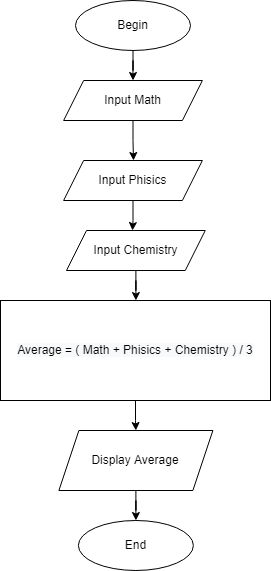

The diagram above was exported from draw.io. Its source (the exported page's mxGraphModel, read from the mxfile embedded in the PNG):
<mxGraphModel dx="868" dy="450" grid="1" gridSize="10" guides="1" tooltips="1" connect="1" arrows="1" fold="1" page="1" pageScale="1" pageWidth="850" pageHeight="1100" math="0" shadow="0">
  <root>
    <mxCell id="0" />
    <mxCell id="1" parent="0" />
    <mxCell id="wynrIEqWU3rbl5thfk-i-5" value="" style="edgeStyle=orthogonalEdgeStyle;rounded=0;orthogonalLoop=1;jettySize=auto;html=1;" edge="1" parent="1" source="wynrIEqWU3rbl5thfk-i-1" target="wynrIEqWU3rbl5thfk-i-3">
      <mxGeometry relative="1" as="geometry" />
    </mxCell>
    <mxCell id="wynrIEqWU3rbl5thfk-i-1" value="Begin" style="ellipse;whiteSpace=wrap;html=1;" vertex="1" parent="1">
      <mxGeometry x="365" y="20" width="115" height="50" as="geometry" />
    </mxCell>
    <mxCell id="wynrIEqWU3rbl5thfk-i-9" value="" style="edgeStyle=orthogonalEdgeStyle;rounded=0;orthogonalLoop=1;jettySize=auto;html=1;" edge="1" parent="1" source="wynrIEqWU3rbl5thfk-i-3">
      <mxGeometry relative="1" as="geometry">
        <mxPoint x="423" y="180" as="targetPoint" />
      </mxGeometry>
    </mxCell>
    <mxCell id="wynrIEqWU3rbl5thfk-i-3" value="Input Math" style="shape=parallelogram;perimeter=parallelogramPerimeter;whiteSpace=wrap;html=1;fixedSize=1;" vertex="1" parent="1">
      <mxGeometry x="353.13" y="100" width="138.75" height="40" as="geometry" />
    </mxCell>
    <mxCell id="wynrIEqWU3rbl5thfk-i-12" value="" style="edgeStyle=orthogonalEdgeStyle;rounded=0;orthogonalLoop=1;jettySize=auto;html=1;" edge="1" parent="1" source="wynrIEqWU3rbl5thfk-i-10">
      <mxGeometry relative="1" as="geometry">
        <mxPoint x="422" y="250" as="targetPoint" />
      </mxGeometry>
    </mxCell>
    <mxCell id="wynrIEqWU3rbl5thfk-i-10" value="Input Phisics" style="shape=parallelogram;perimeter=parallelogramPerimeter;whiteSpace=wrap;html=1;fixedSize=1;" vertex="1" parent="1">
      <mxGeometry x="353.12" y="180" width="138.75" height="40" as="geometry" />
    </mxCell>
    <mxCell id="wynrIEqWU3rbl5thfk-i-14" style="edgeStyle=orthogonalEdgeStyle;rounded=0;orthogonalLoop=1;jettySize=auto;html=1;" edge="1" parent="1" source="wynrIEqWU3rbl5thfk-i-13">
      <mxGeometry relative="1" as="geometry">
        <mxPoint x="425.375" y="320" as="targetPoint" />
      </mxGeometry>
    </mxCell>
    <mxCell id="wynrIEqWU3rbl5thfk-i-13" value="Input Chemistry" style="shape=parallelogram;perimeter=parallelogramPerimeter;whiteSpace=wrap;html=1;fixedSize=1;" vertex="1" parent="1">
      <mxGeometry x="356" y="250" width="138.75" height="40" as="geometry" />
    </mxCell>
    <mxCell id="wynrIEqWU3rbl5thfk-i-17" style="edgeStyle=orthogonalEdgeStyle;rounded=0;orthogonalLoop=1;jettySize=auto;html=1;" edge="1" parent="1" source="wynrIEqWU3rbl5thfk-i-16">
      <mxGeometry relative="1" as="geometry">
        <mxPoint x="425.3800000000001" y="450" as="targetPoint" />
      </mxGeometry>
    </mxCell>
    <mxCell id="wynrIEqWU3rbl5thfk-i-16" value="&#10;&#10;&lt;span style=&quot;color: rgb(0, 0, 0); font-family: helvetica; font-size: 12px; font-style: normal; font-weight: 400; letter-spacing: normal; text-align: center; text-indent: 0px; text-transform: none; word-spacing: 0px; background-color: rgb(248, 249, 250); display: inline; float: none;&quot;&gt;Average = ( Math + Phisics + Chemistry ) / 3&lt;/span&gt;&#10;&#10;" style="rounded=0;whiteSpace=wrap;html=1;" vertex="1" parent="1">
      <mxGeometry x="290" y="320" width="270" height="100" as="geometry" />
    </mxCell>
    <mxCell id="wynrIEqWU3rbl5thfk-i-21" style="edgeStyle=orthogonalEdgeStyle;rounded=0;orthogonalLoop=1;jettySize=auto;html=1;" edge="1" parent="1" source="wynrIEqWU3rbl5thfk-i-18">
      <mxGeometry relative="1" as="geometry">
        <mxPoint x="425.3800000000001" y="540" as="targetPoint" />
      </mxGeometry>
    </mxCell>
    <mxCell id="wynrIEqWU3rbl5thfk-i-18" value="Display Average" style="shape=parallelogram;perimeter=parallelogramPerimeter;whiteSpace=wrap;html=1;fixedSize=1;" vertex="1" parent="1">
      <mxGeometry x="348.38" y="450" width="154" height="60" as="geometry" />
    </mxCell>
    <mxCell id="wynrIEqWU3rbl5thfk-i-23" value="End" style="ellipse;whiteSpace=wrap;html=1;" vertex="1" parent="1">
      <mxGeometry x="367.88" y="540" width="115" height="50" as="geometry" />
    </mxCell>
  </root>
</mxGraphModel>